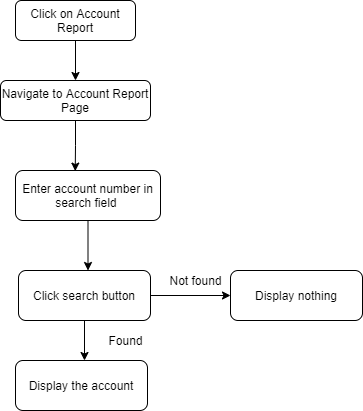

The diagram above was exported from draw.io. Its source (the exported page's mxGraphModel, read from the mxfile embedded in the PNG):
<mxGraphModel dx="1038" dy="491" grid="1" gridSize="10" guides="1" tooltips="1" connect="1" arrows="1" fold="1" page="1" pageScale="1" pageWidth="850" pageHeight="1100" math="0" shadow="0">
  <root>
    <mxCell id="_ikSsn-jUGqygFRfn-Xv-0" />
    <mxCell id="_ikSsn-jUGqygFRfn-Xv-1" parent="_ikSsn-jUGqygFRfn-Xv-0" />
    <mxCell id="lxTsIHBw956JdTawsWin-0" style="edgeStyle=orthogonalEdgeStyle;rounded=0;orthogonalLoop=1;jettySize=auto;html=1;entryX=0.5;entryY=0;entryDx=0;entryDy=0;" edge="1" parent="_ikSsn-jUGqygFRfn-Xv-1" source="lxTsIHBw956JdTawsWin-1" target="lxTsIHBw956JdTawsWin-3">
      <mxGeometry relative="1" as="geometry" />
    </mxCell>
    <mxCell id="lxTsIHBw956JdTawsWin-1" value="Click on Account Report" style="rounded=1;whiteSpace=wrap;html=1;fontSize=12;glass=0;strokeWidth=1;shadow=0;" vertex="1" parent="_ikSsn-jUGqygFRfn-Xv-1">
      <mxGeometry x="395" y="70" width="120" height="40" as="geometry" />
    </mxCell>
    <mxCell id="lxTsIHBw956JdTawsWin-2" style="edgeStyle=orthogonalEdgeStyle;rounded=0;orthogonalLoop=1;jettySize=auto;html=1;entryX=0.412;entryY=0.012;entryDx=0;entryDy=0;entryPerimeter=0;" edge="1" parent="_ikSsn-jUGqygFRfn-Xv-1" source="lxTsIHBw956JdTawsWin-3" target="lxTsIHBw956JdTawsWin-5">
      <mxGeometry relative="1" as="geometry" />
    </mxCell>
    <mxCell id="lxTsIHBw956JdTawsWin-3" value="Navigate to Account Report Page" style="rounded=1;whiteSpace=wrap;html=1;fontSize=12;glass=0;strokeWidth=1;shadow=0;" vertex="1" parent="_ikSsn-jUGqygFRfn-Xv-1">
      <mxGeometry x="380" y="150" width="150" height="40" as="geometry" />
    </mxCell>
    <mxCell id="lxTsIHBw956JdTawsWin-4" style="edgeStyle=orthogonalEdgeStyle;rounded=0;orthogonalLoop=1;jettySize=auto;html=1;" edge="1" parent="_ikSsn-jUGqygFRfn-Xv-1" source="lxTsIHBw956JdTawsWin-5">
      <mxGeometry relative="1" as="geometry">
        <mxPoint x="467.5" y="340" as="targetPoint" />
      </mxGeometry>
    </mxCell>
    <mxCell id="lxTsIHBw956JdTawsWin-5" value="Enter account number in search field&amp;nbsp;" style="rounded=1;whiteSpace=wrap;html=1;" vertex="1" parent="_ikSsn-jUGqygFRfn-Xv-1">
      <mxGeometry x="395" y="240" width="145" height="50" as="geometry" />
    </mxCell>
    <mxCell id="lxTsIHBw956JdTawsWin-6" style="edgeStyle=orthogonalEdgeStyle;rounded=0;orthogonalLoop=1;jettySize=auto;html=1;" edge="1" parent="_ikSsn-jUGqygFRfn-Xv-1" source="lxTsIHBw956JdTawsWin-8">
      <mxGeometry relative="1" as="geometry">
        <mxPoint x="464" y="430" as="targetPoint" />
      </mxGeometry>
    </mxCell>
    <mxCell id="lxTsIHBw956JdTawsWin-7" style="edgeStyle=orthogonalEdgeStyle;rounded=0;orthogonalLoop=1;jettySize=auto;html=1;entryX=0;entryY=0.5;entryDx=0;entryDy=0;" edge="1" parent="_ikSsn-jUGqygFRfn-Xv-1" source="lxTsIHBw956JdTawsWin-8" target="lxTsIHBw956JdTawsWin-9">
      <mxGeometry relative="1" as="geometry" />
    </mxCell>
    <mxCell id="lxTsIHBw956JdTawsWin-8" value="Click search button" style="rounded=1;whiteSpace=wrap;html=1;" vertex="1" parent="_ikSsn-jUGqygFRfn-Xv-1">
      <mxGeometry x="398" y="340" width="132" height="50" as="geometry" />
    </mxCell>
    <mxCell id="lxTsIHBw956JdTawsWin-9" value="Display nothing" style="rounded=1;whiteSpace=wrap;html=1;" vertex="1" parent="_ikSsn-jUGqygFRfn-Xv-1">
      <mxGeometry x="610" y="340" width="132" height="50" as="geometry" />
    </mxCell>
    <mxCell id="lxTsIHBw956JdTawsWin-10" value="Display the account" style="rounded=1;whiteSpace=wrap;html=1;" vertex="1" parent="_ikSsn-jUGqygFRfn-Xv-1">
      <mxGeometry x="395" y="430" width="132" height="50" as="geometry" />
    </mxCell>
    <mxCell id="lxTsIHBw956JdTawsWin-11" value="Not found" style="text;html=1;align=center;verticalAlign=middle;resizable=0;points=[];autosize=1;" vertex="1" parent="_ikSsn-jUGqygFRfn-Xv-1">
      <mxGeometry x="540" y="340" width="70" height="20" as="geometry" />
    </mxCell>
    <mxCell id="lxTsIHBw956JdTawsWin-12" value="Found" style="text;html=1;align=center;verticalAlign=middle;resizable=0;points=[];autosize=1;" vertex="1" parent="_ikSsn-jUGqygFRfn-Xv-1">
      <mxGeometry x="480" y="400" width="50" height="20" as="geometry" />
    </mxCell>
  </root>
</mxGraphModel>